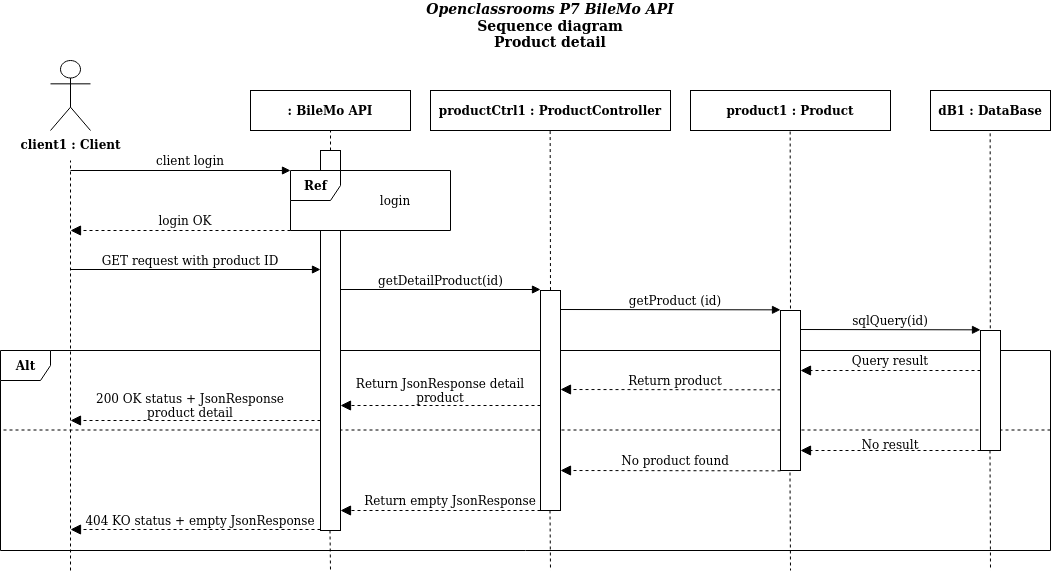

The diagram above was exported from draw.io. Its source (the exported page's mxGraphModel, read from the mxfile embedded in the PNG):
<mxGraphModel dx="1422" dy="767" grid="1" gridSize="10" guides="1" tooltips="1" connect="1" arrows="1" fold="1" page="1" pageScale="1" pageWidth="850" pageHeight="1100" math="0" shadow="0">
  <root>
    <mxCell id="0" />
    <mxCell id="1" parent="0" />
    <mxCell id="mf4zjvZEfKZ4tmvu4wy--8" value="" style="endArrow=none;dashed=1;html=1;" parent="1" edge="1">
      <mxGeometry width="50" height="50" relative="1" as="geometry">
        <mxPoint x="1080" y="459.5" as="sourcePoint" />
        <mxPoint x="30.000000000000114" y="459.5" as="targetPoint" />
      </mxGeometry>
    </mxCell>
    <mxCell id="mf4zjvZEfKZ4tmvu4wy--5" value="&lt;b&gt;Alt&lt;/b&gt;" style="shape=umlFrame;tabPosition=left;html=1;boundedLbl=1;labelInHeader=1;width=50;height=30;container=0;" parent="1" vertex="1">
      <mxGeometry x="30" y="380" width="1050" height="200" as="geometry" />
    </mxCell>
    <mxCell id="H41tlQO0kSZlICsxebef-1" value="&lt;div&gt;&lt;b&gt;client1 : Client&lt;br&gt;&lt;/b&gt;&lt;/div&gt;" style="shape=umlActor;verticalLabelPosition=bottom;verticalAlign=top;html=1;outlineConnect=0;" parent="1" vertex="1">
      <mxGeometry x="80" y="90" width="40" height="70" as="geometry" />
    </mxCell>
    <mxCell id="H41tlQO0kSZlICsxebef-2" value="&lt;div style=&quot;font-size: 14px&quot;&gt;&lt;i style=&quot;font-size: 14px&quot;&gt;Openclassrooms P7 BileMo API&lt;br&gt;&lt;/i&gt;&lt;/div&gt;&lt;div style=&quot;font-size: 14px&quot;&gt;Sequence diagram&lt;/div&gt;&lt;div style=&quot;font-size: 14px&quot;&gt;Product detail&lt;br&gt;&lt;/div&gt;" style="text;html=1;strokeColor=none;fillColor=none;align=center;verticalAlign=middle;whiteSpace=wrap;rounded=0;fontStyle=1;fontSize=14;" parent="1" vertex="1">
      <mxGeometry x="355" y="30" width="450" height="50" as="geometry" />
    </mxCell>
    <mxCell id="H41tlQO0kSZlICsxebef-4" value="" style="endArrow=none;dashed=1;html=1;" parent="1" edge="1">
      <mxGeometry width="50" height="50" relative="1" as="geometry">
        <mxPoint x="100" y="600" as="sourcePoint" />
        <mxPoint x="99.99999999999999" y="190" as="targetPoint" />
      </mxGeometry>
    </mxCell>
    <mxCell id="H41tlQO0kSZlICsxebef-5" value=": BileMo API" style="fontStyle=1;" parent="1" vertex="1">
      <mxGeometry x="280" y="120" width="160" height="40" as="geometry" />
    </mxCell>
    <mxCell id="H41tlQO0kSZlICsxebef-6" value="" style="endArrow=none;dashed=1;html=1;entryX=0.5;entryY=1;entryDx=0;entryDy=0;exitX=0.5;exitY=0;exitDx=0;exitDy=0;exitPerimeter=0;" parent="1" source="H41tlQO0kSZlICsxebef-7" target="H41tlQO0kSZlICsxebef-5" edge="1">
      <mxGeometry width="50" height="50" relative="1" as="geometry">
        <mxPoint x="520" y="180" as="sourcePoint" />
        <mxPoint x="479.71000000000004" y="160" as="targetPoint" />
      </mxGeometry>
    </mxCell>
    <mxCell id="H41tlQO0kSZlICsxebef-7" value="" style="html=1;points=[];perimeter=orthogonalPerimeter;" parent="1" vertex="1">
      <mxGeometry x="350" y="180" width="20" height="20" as="geometry" />
    </mxCell>
    <mxCell id="H41tlQO0kSZlICsxebef-8" value="" style="html=1;verticalAlign=bottom;labelBackgroundColor=none;endArrow=block;endFill=1;" parent="1" edge="1">
      <mxGeometry width="160" relative="1" as="geometry">
        <mxPoint x="100" y="200" as="sourcePoint" />
        <mxPoint x="320" y="200" as="targetPoint" />
      </mxGeometry>
    </mxCell>
    <mxCell id="H41tlQO0kSZlICsxebef-11" value="client login" style="text;html=1;strokeColor=none;fillColor=none;align=center;verticalAlign=middle;whiteSpace=wrap;rounded=0;" parent="1" vertex="1">
      <mxGeometry x="180" y="180" width="80" height="20" as="geometry" />
    </mxCell>
    <mxCell id="H41tlQO0kSZlICsxebef-19" value="" style="endArrow=block;startArrow=none;endFill=1;startFill=0;endSize=8;html=1;verticalAlign=bottom;dashed=1;labelBackgroundColor=none;" parent="1" edge="1">
      <mxGeometry width="160" relative="1" as="geometry">
        <mxPoint x="320" y="260" as="sourcePoint" />
        <mxPoint x="100" y="260" as="targetPoint" />
      </mxGeometry>
    </mxCell>
    <mxCell id="H41tlQO0kSZlICsxebef-23" value="login" style="text;html=1;strokeColor=none;fillColor=none;align=center;verticalAlign=middle;whiteSpace=wrap;rounded=0;" parent="1" vertex="1">
      <mxGeometry x="405" y="222.5" width="40" height="15" as="geometry" />
    </mxCell>
    <mxCell id="H41tlQO0kSZlICsxebef-26" value="" style="html=1;points=[];perimeter=orthogonalPerimeter;" parent="1" vertex="1">
      <mxGeometry x="350" y="260" width="20" height="300" as="geometry" />
    </mxCell>
    <mxCell id="H41tlQO0kSZlICsxebef-27" value="&lt;b&gt;Ref&lt;/b&gt;" style="shape=umlFrame;tabPosition=left;html=1;boundedLbl=1;labelInHeader=1;width=50;height=30;container=0;" parent="1" vertex="1">
      <mxGeometry x="320" y="200" width="160" height="60" as="geometry" />
    </mxCell>
    <mxCell id="H41tlQO0kSZlICsxebef-28" value="login OK" style="text;html=1;strokeColor=none;fillColor=none;align=center;verticalAlign=middle;whiteSpace=wrap;rounded=0;" parent="1" vertex="1">
      <mxGeometry x="180" y="240" width="70" height="20" as="geometry" />
    </mxCell>
    <mxCell id="u3TubEs6Qa94rLJtvenl-1" value="productCtrl1 : ProductController" style="fontStyle=1;" parent="1" vertex="1">
      <mxGeometry x="460" y="120" width="240" height="40" as="geometry" />
    </mxCell>
    <mxCell id="u3TubEs6Qa94rLJtvenl-2" value="" style="endArrow=none;dashed=1;html=1;exitX=0.5;exitY=-0.002;exitDx=0;exitDy=0;exitPerimeter=0;" parent="1" source="u3TubEs6Qa94rLJtvenl-3" edge="1">
      <mxGeometry width="50" height="50" relative="1" as="geometry">
        <mxPoint x="579.86" y="280" as="sourcePoint" />
        <mxPoint x="579.6600000000001" y="160" as="targetPoint" />
      </mxGeometry>
    </mxCell>
    <mxCell id="u3TubEs6Qa94rLJtvenl-3" value="" style="html=1;points=[];perimeter=orthogonalPerimeter;" parent="1" vertex="1">
      <mxGeometry x="570" y="320" width="20" height="220" as="geometry" />
    </mxCell>
    <mxCell id="u3TubEs6Qa94rLJtvenl-4" value="" style="html=1;verticalAlign=bottom;labelBackgroundColor=none;endArrow=block;endFill=1;" parent="1" edge="1">
      <mxGeometry width="160" relative="1" as="geometry">
        <mxPoint x="370" y="319" as="sourcePoint" />
        <mxPoint x="570" y="319" as="targetPoint" />
      </mxGeometry>
    </mxCell>
    <mxCell id="u3TubEs6Qa94rLJtvenl-5" value="getDetailProduct(id)" style="text;html=1;strokeColor=none;fillColor=none;align=center;verticalAlign=middle;whiteSpace=wrap;rounded=0;" parent="1" vertex="1">
      <mxGeometry x="392.5" y="300" width="155" height="20" as="geometry" />
    </mxCell>
    <mxCell id="u3TubEs6Qa94rLJtvenl-6" value="product1 : Product" style="fontStyle=1;" parent="1" vertex="1">
      <mxGeometry x="720" y="120" width="200" height="40" as="geometry" />
    </mxCell>
    <mxCell id="u3TubEs6Qa94rLJtvenl-7" value="" style="endArrow=none;dashed=1;html=1;exitX=0.5;exitY=0.025;exitDx=0;exitDy=0;exitPerimeter=0;" parent="1" source="u3TubEs6Qa94rLJtvenl-8" edge="1">
      <mxGeometry width="50" height="50" relative="1" as="geometry">
        <mxPoint x="820" y="300" as="sourcePoint" />
        <mxPoint x="819.6599999999999" y="160" as="targetPoint" />
      </mxGeometry>
    </mxCell>
    <mxCell id="u3TubEs6Qa94rLJtvenl-8" value="" style="html=1;points=[];perimeter=orthogonalPerimeter;" parent="1" vertex="1">
      <mxGeometry x="810" y="340" width="20" height="160" as="geometry" />
    </mxCell>
    <mxCell id="u3TubEs6Qa94rLJtvenl-9" value="" style="html=1;verticalAlign=bottom;labelBackgroundColor=none;endArrow=block;endFill=1;" parent="1" edge="1">
      <mxGeometry width="160" relative="1" as="geometry">
        <mxPoint x="590" y="339" as="sourcePoint" />
        <mxPoint x="810" y="339.34" as="targetPoint" />
      </mxGeometry>
    </mxCell>
    <mxCell id="u3TubEs6Qa94rLJtvenl-10" value="getProduct (id)" style="text;html=1;strokeColor=none;fillColor=none;align=center;verticalAlign=middle;whiteSpace=wrap;rounded=0;" parent="1" vertex="1">
      <mxGeometry x="610" y="320" width="190" height="20" as="geometry" />
    </mxCell>
    <mxCell id="u3TubEs6Qa94rLJtvenl-11" value="dB1 : DataBase" style="fontStyle=1;" parent="1" vertex="1">
      <mxGeometry x="960" y="120" width="120" height="40" as="geometry" />
    </mxCell>
    <mxCell id="u3TubEs6Qa94rLJtvenl-12" value="" style="endArrow=none;dashed=1;html=1;exitX=0.49;exitY=-0.018;exitDx=0;exitDy=0;exitPerimeter=0;" parent="1" source="u3TubEs6Qa94rLJtvenl-13" edge="1">
      <mxGeometry width="50" height="50" relative="1" as="geometry">
        <mxPoint x="1020" y="320" as="sourcePoint" />
        <mxPoint x="1019.6599999999999" y="160" as="targetPoint" />
      </mxGeometry>
    </mxCell>
    <mxCell id="u3TubEs6Qa94rLJtvenl-13" value="" style="html=1;points=[];perimeter=orthogonalPerimeter;" parent="1" vertex="1">
      <mxGeometry x="1010" y="360" width="20" height="120" as="geometry" />
    </mxCell>
    <mxCell id="u3TubEs6Qa94rLJtvenl-14" value="" style="html=1;verticalAlign=bottom;labelBackgroundColor=none;endArrow=block;endFill=1;" parent="1" edge="1">
      <mxGeometry width="160" relative="1" as="geometry">
        <mxPoint x="830" y="359" as="sourcePoint" />
        <mxPoint x="1010" y="359.3399999999999" as="targetPoint" />
      </mxGeometry>
    </mxCell>
    <mxCell id="u3TubEs6Qa94rLJtvenl-15" value="sqlQuery(id)" style="text;html=1;strokeColor=none;fillColor=none;align=center;verticalAlign=middle;whiteSpace=wrap;rounded=0;" parent="1" vertex="1">
      <mxGeometry x="860" y="340" width="120" height="20" as="geometry" />
    </mxCell>
    <mxCell id="u3TubEs6Qa94rLJtvenl-16" value="" style="endArrow=block;startArrow=none;endFill=1;startFill=0;endSize=8;html=1;verticalAlign=bottom;dashed=1;labelBackgroundColor=none;" parent="1" edge="1">
      <mxGeometry width="160" relative="1" as="geometry">
        <mxPoint x="1010" y="400" as="sourcePoint" />
        <mxPoint x="830" y="400" as="targetPoint" />
      </mxGeometry>
    </mxCell>
    <mxCell id="u3TubEs6Qa94rLJtvenl-17" value="Query result" style="text;html=1;strokeColor=none;fillColor=none;align=center;verticalAlign=middle;whiteSpace=wrap;rounded=0;" parent="1" vertex="1">
      <mxGeometry x="860" y="385" width="120" height="10" as="geometry" />
    </mxCell>
    <mxCell id="u3TubEs6Qa94rLJtvenl-18" value="" style="endArrow=block;startArrow=none;endFill=1;startFill=0;endSize=8;html=1;verticalAlign=bottom;dashed=1;labelBackgroundColor=none;" parent="1" edge="1">
      <mxGeometry width="160" relative="1" as="geometry">
        <mxPoint x="810" y="419.3399999999999" as="sourcePoint" />
        <mxPoint x="590" y="419" as="targetPoint" />
      </mxGeometry>
    </mxCell>
    <mxCell id="u3TubEs6Qa94rLJtvenl-19" value="Return product" style="text;html=1;strokeColor=none;fillColor=none;align=center;verticalAlign=middle;whiteSpace=wrap;rounded=0;" parent="1" vertex="1">
      <mxGeometry x="645" y="400" width="120" height="20" as="geometry" />
    </mxCell>
    <mxCell id="u3TubEs6Qa94rLJtvenl-20" value="" style="endArrow=block;startArrow=none;endFill=1;startFill=0;endSize=8;html=1;verticalAlign=bottom;dashed=1;labelBackgroundColor=none;" parent="1" edge="1">
      <mxGeometry width="160" relative="1" as="geometry">
        <mxPoint x="570" y="435" as="sourcePoint" />
        <mxPoint x="370" y="435" as="targetPoint" />
      </mxGeometry>
    </mxCell>
    <mxCell id="u3TubEs6Qa94rLJtvenl-21" value="Return JsonResponse detail product" style="text;html=1;strokeColor=none;fillColor=none;align=center;verticalAlign=middle;whiteSpace=wrap;rounded=0;" parent="1" vertex="1">
      <mxGeometry x="370" y="410" width="200" height="20" as="geometry" />
    </mxCell>
    <mxCell id="u3TubEs6Qa94rLJtvenl-22" value="" style="endArrow=block;startArrow=none;endFill=1;startFill=0;endSize=8;html=1;verticalAlign=bottom;dashed=1;labelBackgroundColor=none;" parent="1" edge="1">
      <mxGeometry width="160" relative="1" as="geometry">
        <mxPoint x="350" y="450" as="sourcePoint" />
        <mxPoint x="100" y="450" as="targetPoint" />
      </mxGeometry>
    </mxCell>
    <mxCell id="u3TubEs6Qa94rLJtvenl-23" value="200 OK status + JsonResponse product detail" style="text;html=1;strokeColor=none;fillColor=none;align=center;verticalAlign=middle;whiteSpace=wrap;rounded=0;" parent="1" vertex="1">
      <mxGeometry x="100" y="425" width="240" height="20" as="geometry" />
    </mxCell>
    <mxCell id="u3TubEs6Qa94rLJtvenl-24" value="" style="endArrow=none;dashed=1;html=1;" parent="1" edge="1">
      <mxGeometry width="50" height="50" relative="1" as="geometry">
        <mxPoint x="359.5" y="560" as="sourcePoint" />
        <mxPoint x="360" y="600" as="targetPoint" />
      </mxGeometry>
    </mxCell>
    <mxCell id="u3TubEs6Qa94rLJtvenl-25" value="" style="endArrow=none;dashed=1;html=1;" parent="1" edge="1">
      <mxGeometry width="50" height="50" relative="1" as="geometry">
        <mxPoint x="579.5" y="540" as="sourcePoint" />
        <mxPoint x="580" y="600" as="targetPoint" />
      </mxGeometry>
    </mxCell>
    <mxCell id="u3TubEs6Qa94rLJtvenl-26" value="" style="endArrow=none;dashed=1;html=1;" parent="1" edge="1">
      <mxGeometry width="50" height="50" relative="1" as="geometry">
        <mxPoint x="819.5" y="502" as="sourcePoint" />
        <mxPoint x="820" y="600" as="targetPoint" />
      </mxGeometry>
    </mxCell>
    <mxCell id="u3TubEs6Qa94rLJtvenl-27" value="" style="endArrow=none;dashed=1;html=1;" parent="1" edge="1">
      <mxGeometry width="50" height="50" relative="1" as="geometry">
        <mxPoint x="1019.5" y="480" as="sourcePoint" />
        <mxPoint x="1020" y="600" as="targetPoint" />
      </mxGeometry>
    </mxCell>
    <mxCell id="mf4zjvZEfKZ4tmvu4wy--1" value="" style="html=1;verticalAlign=bottom;labelBackgroundColor=none;endArrow=block;endFill=1;" parent="1" edge="1">
      <mxGeometry width="160" relative="1" as="geometry">
        <mxPoint x="100" y="299" as="sourcePoint" />
        <mxPoint x="350" y="299" as="targetPoint" />
      </mxGeometry>
    </mxCell>
    <mxCell id="mf4zjvZEfKZ4tmvu4wy--2" value="GET request with product ID" style="text;html=1;strokeColor=none;fillColor=none;align=center;verticalAlign=middle;whiteSpace=wrap;rounded=0;" parent="1" vertex="1">
      <mxGeometry x="126.25" y="280" width="187.5" height="20" as="geometry" />
    </mxCell>
    <mxCell id="mf4zjvZEfKZ4tmvu4wy--6" value="" style="endArrow=block;startArrow=none;endFill=1;startFill=0;endSize=8;html=1;verticalAlign=bottom;dashed=1;labelBackgroundColor=none;" parent="1" edge="1">
      <mxGeometry width="160" relative="1" as="geometry">
        <mxPoint x="1010" y="480" as="sourcePoint" />
        <mxPoint x="830" y="480" as="targetPoint" />
      </mxGeometry>
    </mxCell>
    <mxCell id="mf4zjvZEfKZ4tmvu4wy--7" value="No result" style="text;html=1;strokeColor=none;fillColor=none;align=center;verticalAlign=middle;whiteSpace=wrap;rounded=0;" parent="1" vertex="1">
      <mxGeometry x="860" y="469" width="120" height="10" as="geometry" />
    </mxCell>
    <mxCell id="mf4zjvZEfKZ4tmvu4wy--9" value="" style="endArrow=block;startArrow=none;endFill=1;startFill=0;endSize=8;html=1;verticalAlign=bottom;dashed=1;labelBackgroundColor=none;" parent="1" edge="1">
      <mxGeometry width="160" relative="1" as="geometry">
        <mxPoint x="810" y="500.3399999999999" as="sourcePoint" />
        <mxPoint x="590" y="500" as="targetPoint" />
      </mxGeometry>
    </mxCell>
    <mxCell id="mf4zjvZEfKZ4tmvu4wy--10" value="No product found" style="text;html=1;strokeColor=none;fillColor=none;align=center;verticalAlign=middle;whiteSpace=wrap;rounded=0;" parent="1" vertex="1">
      <mxGeometry x="645" y="480" width="120" height="20" as="geometry" />
    </mxCell>
    <mxCell id="mf4zjvZEfKZ4tmvu4wy--11" value="" style="endArrow=block;startArrow=none;endFill=1;startFill=0;endSize=8;html=1;verticalAlign=bottom;dashed=1;labelBackgroundColor=none;" parent="1" edge="1">
      <mxGeometry width="160" relative="1" as="geometry">
        <mxPoint x="570" y="540" as="sourcePoint" />
        <mxPoint x="370" y="540" as="targetPoint" />
      </mxGeometry>
    </mxCell>
    <mxCell id="mf4zjvZEfKZ4tmvu4wy--12" value="Return empty JsonResponse" style="text;html=1;strokeColor=none;fillColor=none;align=center;verticalAlign=middle;whiteSpace=wrap;rounded=0;" parent="1" vertex="1">
      <mxGeometry x="390" y="520" width="180" height="20" as="geometry" />
    </mxCell>
    <mxCell id="mf4zjvZEfKZ4tmvu4wy--13" value="" style="endArrow=block;startArrow=none;endFill=1;startFill=0;endSize=8;html=1;verticalAlign=bottom;dashed=1;labelBackgroundColor=none;" parent="1" edge="1">
      <mxGeometry width="160" relative="1" as="geometry">
        <mxPoint x="350" y="559" as="sourcePoint" />
        <mxPoint x="100" y="559" as="targetPoint" />
      </mxGeometry>
    </mxCell>
    <mxCell id="mf4zjvZEfKZ4tmvu4wy--14" value="404 KO status + empty JsonResponse" style="text;html=1;strokeColor=none;fillColor=none;align=center;verticalAlign=middle;whiteSpace=wrap;rounded=0;" parent="1" vertex="1">
      <mxGeometry x="110" y="540" width="240" height="20" as="geometry" />
    </mxCell>
  </root>
</mxGraphModel>